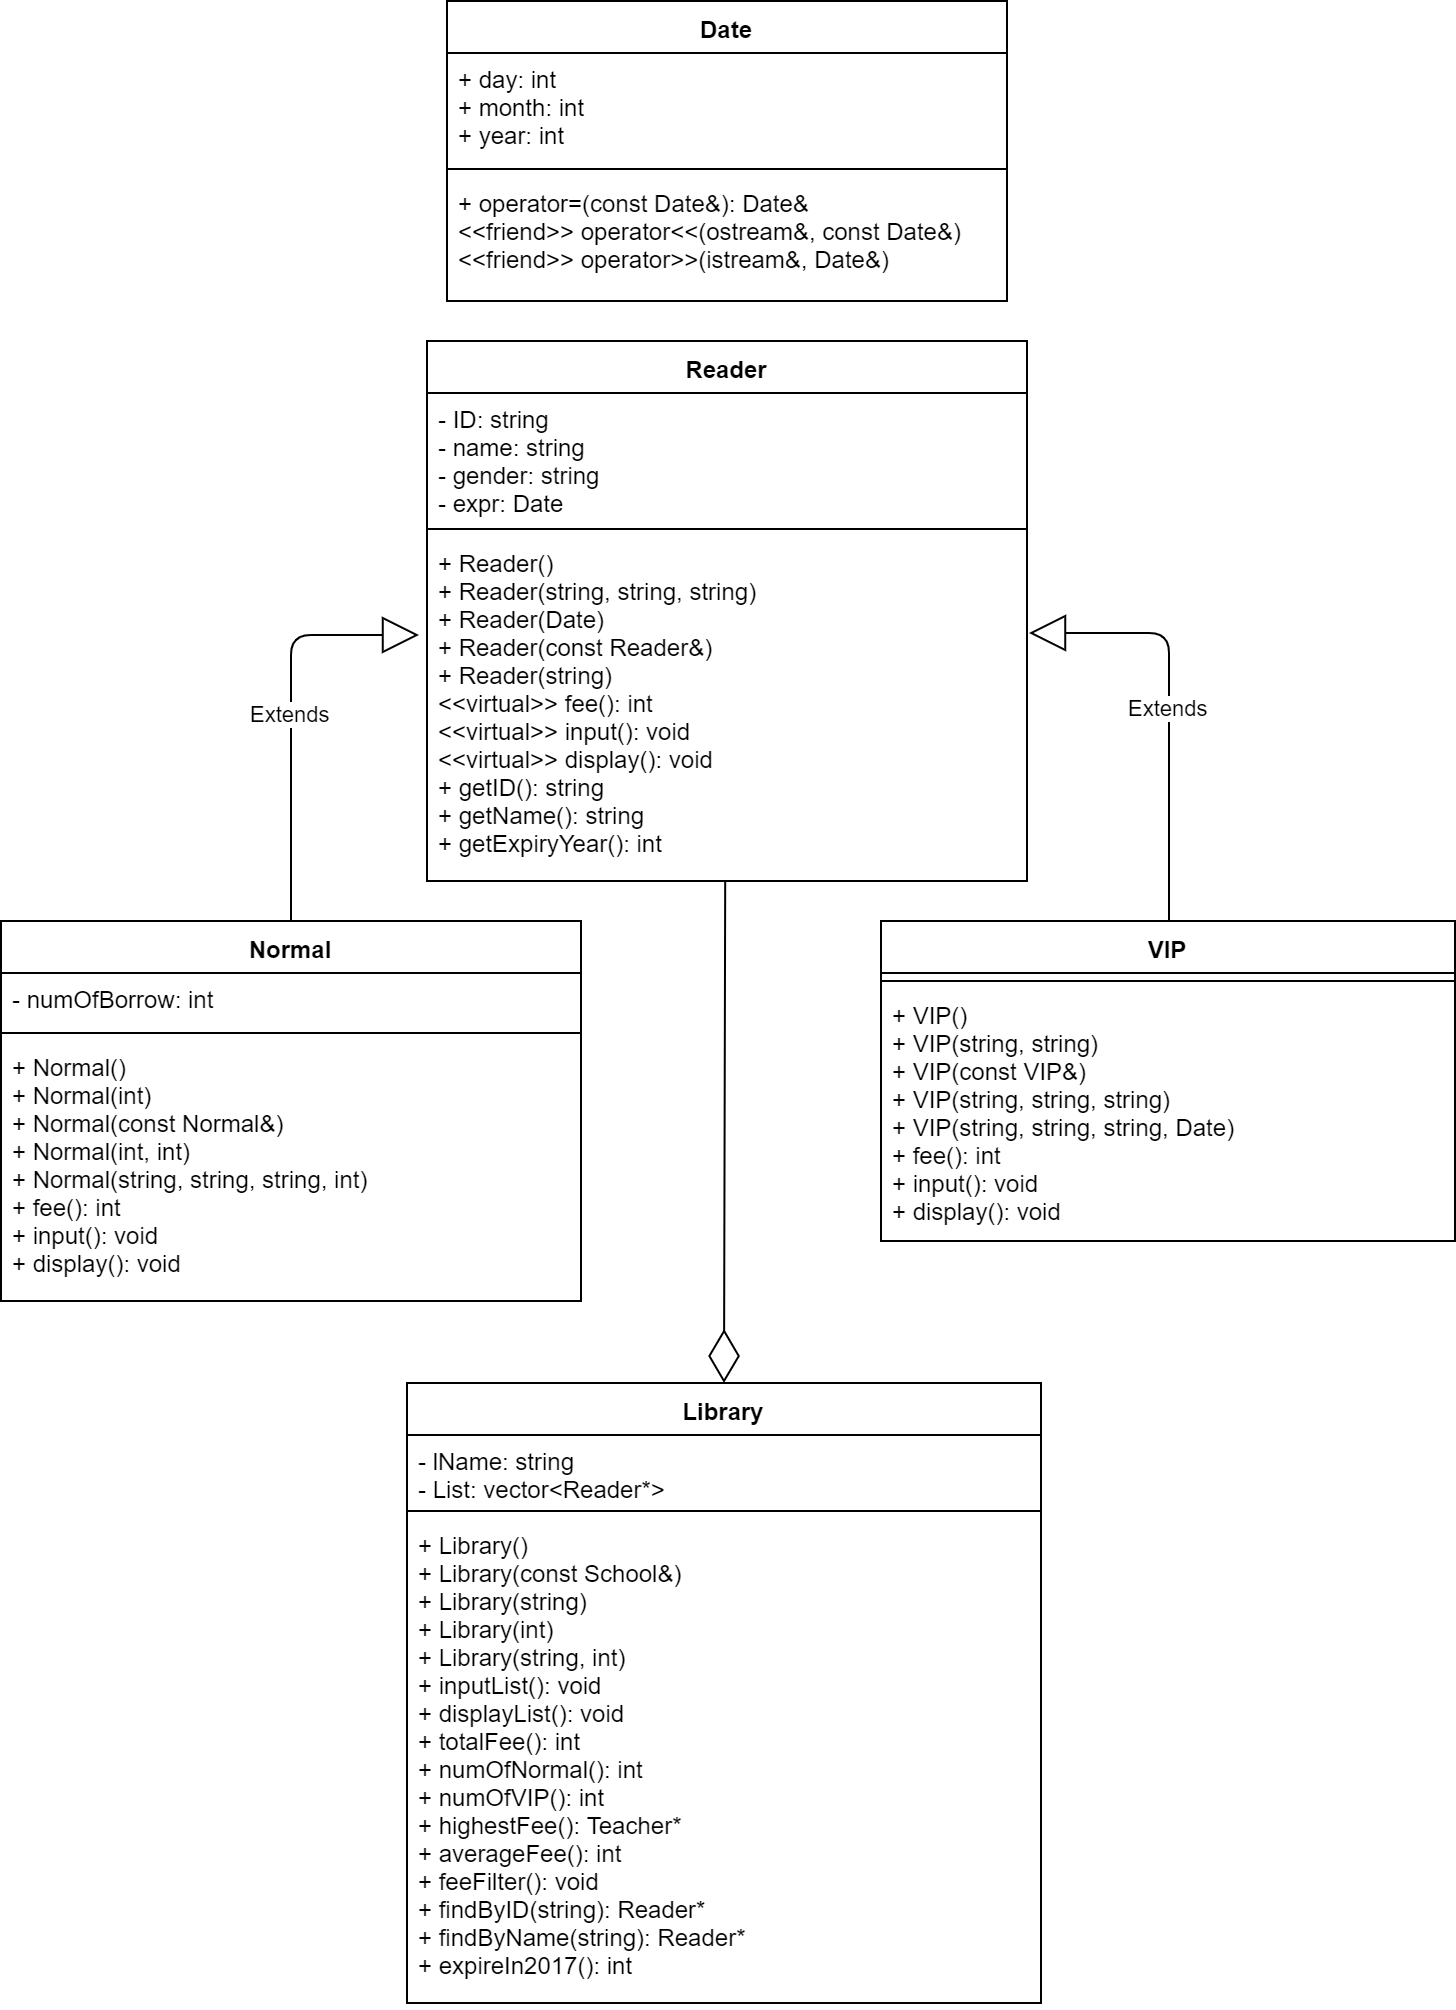

The diagram above was exported from draw.io. Its source (the exported page's mxGraphModel, read from the mxfile embedded in the PNG):
<mxGraphModel dx="1408" dy="1900" grid="1" gridSize="10" guides="1" tooltips="1" connect="1" arrows="1" fold="1" page="1" pageScale="1" pageWidth="827" pageHeight="1169" math="0" shadow="0">
  <root>
    <mxCell id="0" />
    <mxCell id="1" parent="0" />
    <mxCell id="2" value="Reader" style="swimlane;fontStyle=1;align=center;verticalAlign=top;childLayout=stackLayout;horizontal=1;startSize=26;horizontalStack=0;resizeParent=1;resizeParentMax=0;resizeLast=0;collapsible=1;marginBottom=0;" vertex="1" parent="1">
      <mxGeometry x="263" y="20" width="300" height="270" as="geometry" />
    </mxCell>
    <mxCell id="3" value="- ID: string&#10;- name: string&#10;- gender: string&#10;- expr: Date" style="text;strokeColor=none;fillColor=none;align=left;verticalAlign=top;spacingLeft=4;spacingRight=4;overflow=hidden;rotatable=0;points=[[0,0.5],[1,0.5]];portConstraint=eastwest;" vertex="1" parent="2">
      <mxGeometry y="26" width="300" height="64" as="geometry" />
    </mxCell>
    <mxCell id="4" value="" style="line;strokeWidth=1;fillColor=none;align=left;verticalAlign=middle;spacingTop=-1;spacingLeft=3;spacingRight=3;rotatable=0;labelPosition=right;points=[];portConstraint=eastwest;" vertex="1" parent="2">
      <mxGeometry y="90" width="300" height="8" as="geometry" />
    </mxCell>
    <mxCell id="5" value="+ Reader()&#10;+ Reader(string, string, string)&#10;+ Reader(Date)&#10;+ Reader(const Reader&amp;)&#10;+ Reader(string)&#10;&lt;&lt;virtual&gt;&gt; fee(): int&#10;&lt;&lt;virtual&gt;&gt; input(): void&#10;&lt;&lt;virtual&gt;&gt; display(): void&#10;+ getID(): string&#10;+ getName(): string&#10;+ getExpiryYear(): int" style="text;strokeColor=none;fillColor=none;align=left;verticalAlign=top;spacingLeft=4;spacingRight=4;overflow=hidden;rotatable=0;points=[[0,0.5],[1,0.5]];portConstraint=eastwest;" vertex="1" parent="2">
      <mxGeometry y="98" width="300" height="172" as="geometry" />
    </mxCell>
    <mxCell id="6" value="Normal" style="swimlane;fontStyle=1;align=center;verticalAlign=top;childLayout=stackLayout;horizontal=1;startSize=26;horizontalStack=0;resizeParent=1;resizeParentMax=0;resizeLast=0;collapsible=1;marginBottom=0;" vertex="1" parent="1">
      <mxGeometry x="50" y="310" width="290" height="190" as="geometry" />
    </mxCell>
    <mxCell id="7" value="- numOfBorrow: int" style="text;strokeColor=none;fillColor=none;align=left;verticalAlign=top;spacingLeft=4;spacingRight=4;overflow=hidden;rotatable=0;points=[[0,0.5],[1,0.5]];portConstraint=eastwest;" vertex="1" parent="6">
      <mxGeometry y="26" width="290" height="26" as="geometry" />
    </mxCell>
    <mxCell id="8" value="" style="line;strokeWidth=1;fillColor=none;align=left;verticalAlign=middle;spacingTop=-1;spacingLeft=3;spacingRight=3;rotatable=0;labelPosition=right;points=[];portConstraint=eastwest;" vertex="1" parent="6">
      <mxGeometry y="52" width="290" height="8" as="geometry" />
    </mxCell>
    <mxCell id="9" value="+ Normal()&#10;+ Normal(int)&#10;+ Normal(const Normal&amp;)&#10;+ Normal(int, int)&#10;+ Normal(string, string, string, int)&#10;+ fee(): int&#10;+ input(): void&#10;+ display(): void" style="text;strokeColor=none;fillColor=none;align=left;verticalAlign=top;spacingLeft=4;spacingRight=4;overflow=hidden;rotatable=0;points=[[0,0.5],[1,0.5]];portConstraint=eastwest;" vertex="1" parent="6">
      <mxGeometry y="60" width="290" height="130" as="geometry" />
    </mxCell>
    <mxCell id="10" value="VIP" style="swimlane;fontStyle=1;align=center;verticalAlign=top;childLayout=stackLayout;horizontal=1;startSize=26;horizontalStack=0;resizeParent=1;resizeParentMax=0;resizeLast=0;collapsible=1;marginBottom=0;" vertex="1" parent="1">
      <mxGeometry x="490" y="310" width="287" height="160" as="geometry" />
    </mxCell>
    <mxCell id="11" value="" style="line;strokeWidth=1;fillColor=none;align=left;verticalAlign=middle;spacingTop=-1;spacingLeft=3;spacingRight=3;rotatable=0;labelPosition=right;points=[];portConstraint=eastwest;" vertex="1" parent="10">
      <mxGeometry y="26" width="287" height="8" as="geometry" />
    </mxCell>
    <mxCell id="12" value="+ VIP()&#10;+ VIP(string, string)&#10;+ VIP(const VIP&amp;)&#10;+ VIP(string, string, string)&#10;+ VIP(string, string, string, Date)&#10;+ fee(): int&#10;+ input(): void&#10;+ display(): void" style="text;strokeColor=none;fillColor=none;align=left;verticalAlign=top;spacingLeft=4;spacingRight=4;overflow=hidden;rotatable=0;points=[[0,0.5],[1,0.5]];portConstraint=eastwest;" vertex="1" parent="10">
      <mxGeometry y="34" width="287" height="126" as="geometry" />
    </mxCell>
    <mxCell id="13" value="Extends" style="endArrow=block;endSize=16;endFill=0;html=1;exitX=0.5;exitY=0;exitDx=0;exitDy=0;" edge="1" source="6" parent="1">
      <mxGeometry width="160" relative="1" as="geometry">
        <mxPoint x="50" y="520" as="sourcePoint" />
        <mxPoint x="259" y="167" as="targetPoint" />
        <Array as="points">
          <mxPoint x="195" y="167" />
        </Array>
      </mxGeometry>
    </mxCell>
    <mxCell id="14" value="Extends" style="endArrow=block;endSize=16;endFill=0;html=1;" edge="1" parent="1">
      <mxGeometry width="160" relative="1" as="geometry">
        <mxPoint x="634" y="310" as="sourcePoint" />
        <mxPoint x="564" y="166" as="targetPoint" />
        <Array as="points">
          <mxPoint x="634" y="166" />
        </Array>
      </mxGeometry>
    </mxCell>
    <mxCell id="15" value="Date" style="swimlane;fontStyle=1;align=center;verticalAlign=top;childLayout=stackLayout;horizontal=1;startSize=26;horizontalStack=0;resizeParent=1;resizeParentMax=0;resizeLast=0;collapsible=1;marginBottom=0;" vertex="1" parent="1">
      <mxGeometry x="273" y="-150" width="280" height="150" as="geometry" />
    </mxCell>
    <mxCell id="16" value="+ day: int&#10;+ month: int&#10;+ year: int" style="text;strokeColor=none;fillColor=none;align=left;verticalAlign=top;spacingLeft=4;spacingRight=4;overflow=hidden;rotatable=0;points=[[0,0.5],[1,0.5]];portConstraint=eastwest;" vertex="1" parent="15">
      <mxGeometry y="26" width="280" height="54" as="geometry" />
    </mxCell>
    <mxCell id="17" value="" style="line;strokeWidth=1;fillColor=none;align=left;verticalAlign=middle;spacingTop=-1;spacingLeft=3;spacingRight=3;rotatable=0;labelPosition=right;points=[];portConstraint=eastwest;" vertex="1" parent="15">
      <mxGeometry y="80" width="280" height="8" as="geometry" />
    </mxCell>
    <mxCell id="18" value="+ operator=(const Date&amp;): Date&amp;&#10;&lt;&lt;friend&gt;&gt; operator&lt;&lt;(ostream&amp;, const Date&amp;)&#10;&lt;&lt;friend&gt;&gt; operator&gt;&gt;(istream&amp;, Date&amp;)" style="text;strokeColor=none;fillColor=none;align=left;verticalAlign=top;spacingLeft=4;spacingRight=4;overflow=hidden;rotatable=0;points=[[0,0.5],[1,0.5]];portConstraint=eastwest;" vertex="1" parent="15">
      <mxGeometry y="88" width="280" height="62" as="geometry" />
    </mxCell>
    <mxCell id="19" value="Library" style="swimlane;fontStyle=1;align=center;verticalAlign=top;childLayout=stackLayout;horizontal=1;startSize=26;horizontalStack=0;resizeParent=1;resizeParentMax=0;resizeLast=0;collapsible=1;marginBottom=0;fillColor=none;gradientColor=none;" vertex="1" parent="1">
      <mxGeometry x="253" y="541" width="317" height="310" as="geometry" />
    </mxCell>
    <mxCell id="20" value="- lName: string&#10;- List: vector&lt;Reader*&gt;" style="text;strokeColor=none;fillColor=none;align=left;verticalAlign=top;spacingLeft=4;spacingRight=4;overflow=hidden;rotatable=0;points=[[0,0.5],[1,0.5]];portConstraint=eastwest;" vertex="1" parent="19">
      <mxGeometry y="26" width="317" height="34" as="geometry" />
    </mxCell>
    <mxCell id="21" value="" style="line;strokeWidth=1;fillColor=none;align=left;verticalAlign=middle;spacingTop=-1;spacingLeft=3;spacingRight=3;rotatable=0;labelPosition=right;points=[];portConstraint=eastwest;" vertex="1" parent="19">
      <mxGeometry y="60" width="317" height="8" as="geometry" />
    </mxCell>
    <mxCell id="22" value="+ Library()&#10;+ Library(const School&amp;)&#10;+ Library(string)&#10;+ Library(int)&#10;+ Library(string, int)&#10;+ inputList(): void&#10;+ displayList(): void&#10;+ totalFee(): int&#10;+ numOfNormal(): int&#10;+ numOfVIP(): int&#10;+ highestFee(): Teacher*&#10;+ averageFee(): int&#10;+ feeFilter(): void&#10;+ findByID(string): Reader*&#10;+ findByName(string): Reader*&#10;+ expireIn2017(): int" style="text;strokeColor=none;fillColor=none;align=left;verticalAlign=top;spacingLeft=4;spacingRight=4;overflow=hidden;rotatable=0;points=[[0,0.5],[1,0.5]];portConstraint=eastwest;" vertex="1" parent="19">
      <mxGeometry y="68" width="317" height="242" as="geometry" />
    </mxCell>
    <mxCell id="23" value="" style="endArrow=diamondThin;endFill=0;endSize=24;html=1;entryX=0.5;entryY=0;entryDx=0;entryDy=0;exitX=0.497;exitY=1;exitDx=0;exitDy=0;exitPerimeter=0;" edge="1" source="5" target="19" parent="1">
      <mxGeometry width="160" relative="1" as="geometry">
        <mxPoint x="50" y="870" as="sourcePoint" />
        <mxPoint x="210" y="870" as="targetPoint" />
      </mxGeometry>
    </mxCell>
  </root>
</mxGraphModel>